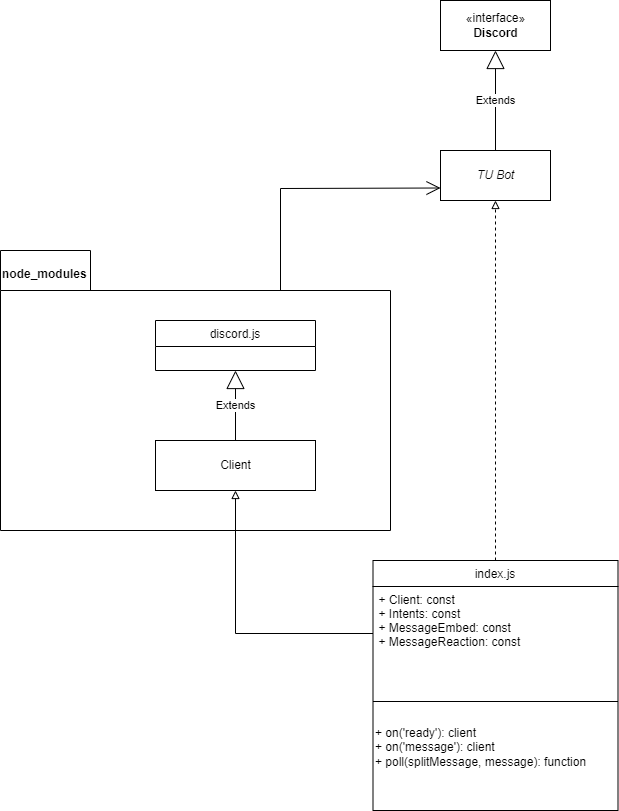

The diagram above was exported from draw.io. Its source (the exported page's mxGraphModel, read from the mxfile embedded in the PNG):
<mxGraphModel dx="1325" dy="1878" grid="1" gridSize="10" guides="1" tooltips="1" connect="1" arrows="1" fold="1" page="1" pageScale="1" pageWidth="827" pageHeight="1169" math="0" shadow="0">
  <root>
    <mxCell id="WIyWlLk6GJQsqaUBKTNV-0" />
    <mxCell id="WIyWlLk6GJQsqaUBKTNV-1" parent="WIyWlLk6GJQsqaUBKTNV-0" />
    <mxCell id="h0F442ViNR7o96K0DLmc-4" value="node_modules" style="shape=folder;fontStyle=1;spacingTop=10;tabWidth=90;tabHeight=40;tabPosition=left;html=1;align=left;verticalAlign=top;" parent="WIyWlLk6GJQsqaUBKTNV-1" vertex="1">
      <mxGeometry x="50" width="390" height="280" as="geometry" />
    </mxCell>
    <mxCell id="zkfFHV4jXpPFQw0GAbJ--0" value="index.js" style="swimlane;fontStyle=0;align=center;verticalAlign=top;childLayout=stackLayout;horizontal=1;startSize=26;horizontalStack=0;resizeParent=1;resizeLast=0;collapsible=1;marginBottom=0;rounded=0;shadow=0;strokeWidth=1;" parent="WIyWlLk6GJQsqaUBKTNV-1" vertex="1">
      <mxGeometry x="422.5" y="310" width="245" height="250" as="geometry">
        <mxRectangle x="230" y="140" width="160" height="26" as="alternateBounds" />
      </mxGeometry>
    </mxCell>
    <mxCell id="zkfFHV4jXpPFQw0GAbJ--2" value="+ Client: const&#10;+ Intents: const&#10;+ MessageEmbed: const&#10;+ MessageReaction: const" style="text;align=left;verticalAlign=top;spacingLeft=4;spacingRight=4;overflow=hidden;rotatable=0;points=[[0,0.5],[1,0.5]];portConstraint=eastwest;rounded=0;shadow=0;html=0;" parent="zkfFHV4jXpPFQw0GAbJ--0" vertex="1">
      <mxGeometry y="26" width="245" height="94" as="geometry" />
    </mxCell>
    <mxCell id="zkfFHV4jXpPFQw0GAbJ--4" value="" style="line;html=1;strokeWidth=1;align=left;verticalAlign=middle;spacingTop=-1;spacingLeft=3;spacingRight=3;rotatable=0;labelPosition=right;points=[];portConstraint=eastwest;" parent="zkfFHV4jXpPFQw0GAbJ--0" vertex="1">
      <mxGeometry y="120" width="245" height="42" as="geometry" />
    </mxCell>
    <mxCell id="ya5AJIq00P3pazx0AFTg-1" value="+ on('ready'): client&lt;br&gt;+ on('message'): client&lt;br&gt;+ poll(splitMessage, message): function" style="text;html=1;align=left;verticalAlign=middle;resizable=0;points=[];autosize=1;strokeColor=none;fillColor=none;" vertex="1" parent="zkfFHV4jXpPFQw0GAbJ--0">
      <mxGeometry y="162" width="245" height="50" as="geometry" />
    </mxCell>
    <mxCell id="zkfFHV4jXpPFQw0GAbJ--17" value="discord.js" style="swimlane;fontStyle=0;align=center;verticalAlign=top;childLayout=stackLayout;horizontal=1;startSize=26;horizontalStack=0;resizeParent=1;resizeLast=0;collapsible=1;marginBottom=0;rounded=0;shadow=0;strokeWidth=1;" parent="WIyWlLk6GJQsqaUBKTNV-1" vertex="1">
      <mxGeometry x="205" y="70" width="160" height="50" as="geometry">
        <mxRectangle x="550" y="140" width="160" height="26" as="alternateBounds" />
      </mxGeometry>
    </mxCell>
    <mxCell id="zkfFHV4jXpPFQw0GAbJ--26" value="" style="endArrow=block;shadow=0;strokeWidth=1;rounded=0;endFill=0;edgeStyle=elbowEdgeStyle;elbow=vertical;entryX=0.5;entryY=1;entryDx=0;entryDy=0;dashed=1;targetPerimeterSpacing=3;" parent="WIyWlLk6GJQsqaUBKTNV-1" source="zkfFHV4jXpPFQw0GAbJ--0" target="h0F442ViNR7o96K0DLmc-2" edge="1">
      <mxGeometry x="0.5" y="41" relative="1" as="geometry">
        <mxPoint x="380" y="192" as="sourcePoint" />
        <mxPoint x="560" y="280" as="targetPoint" />
        <mxPoint x="-40" y="32" as="offset" />
      </mxGeometry>
    </mxCell>
    <mxCell id="zkfFHV4jXpPFQw0GAbJ--28" value="1" style="resizable=0;align=right;verticalAlign=bottom;labelBackgroundColor=none;fontSize=12;" parent="zkfFHV4jXpPFQw0GAbJ--26" connectable="0" vertex="1">
      <mxGeometry x="1" relative="1" as="geometry">
        <mxPoint x="-7" y="4" as="offset" />
      </mxGeometry>
    </mxCell>
    <mxCell id="h0F442ViNR7o96K0DLmc-2" value="&lt;i&gt;TU Bot&lt;/i&gt;" style="html=1;" parent="WIyWlLk6GJQsqaUBKTNV-1" vertex="1">
      <mxGeometry x="490" y="-100" width="110" height="50" as="geometry" />
    </mxCell>
    <mxCell id="h0F442ViNR7o96K0DLmc-3" value="" style="endArrow=open;endFill=1;endSize=12;html=1;rounded=0;exitX=0;exitY=0;exitDx=280;exitDy=40;exitPerimeter=0;entryX=0;entryY=0.75;entryDx=0;entryDy=0;" parent="WIyWlLk6GJQsqaUBKTNV-1" source="h0F442ViNR7o96K0DLmc-4" target="h0F442ViNR7o96K0DLmc-2" edge="1">
      <mxGeometry width="160" relative="1" as="geometry">
        <mxPoint x="300" y="350" as="sourcePoint" />
        <mxPoint x="330" y="-40" as="targetPoint" />
        <Array as="points">
          <mxPoint x="330" y="-62" />
        </Array>
      </mxGeometry>
    </mxCell>
    <mxCell id="h0F442ViNR7o96K0DLmc-0" value="Client" style="html=1;" parent="WIyWlLk6GJQsqaUBKTNV-1" vertex="1">
      <mxGeometry x="205" y="190" width="160" height="50" as="geometry" />
    </mxCell>
    <mxCell id="h0F442ViNR7o96K0DLmc-7" style="edgeStyle=orthogonalEdgeStyle;rounded=0;orthogonalLoop=1;jettySize=auto;html=1;endArrow=block;endFill=0;" parent="WIyWlLk6GJQsqaUBKTNV-1" source="zkfFHV4jXpPFQw0GAbJ--2" target="h0F442ViNR7o96K0DLmc-0" edge="1">
      <mxGeometry relative="1" as="geometry" />
    </mxCell>
    <mxCell id="gfuB81QpCOLipgBbDIUN-1" value="«interface»&lt;br&gt;&lt;b&gt;Discord&lt;/b&gt;" style="html=1;" parent="WIyWlLk6GJQsqaUBKTNV-1" vertex="1">
      <mxGeometry x="490" y="-250" width="110" height="50" as="geometry" />
    </mxCell>
    <mxCell id="gfuB81QpCOLipgBbDIUN-2" value="Extends" style="endArrow=block;endSize=16;endFill=0;html=1;rounded=0;exitX=0.5;exitY=0;exitDx=0;exitDy=0;entryX=0.5;entryY=1;entryDx=0;entryDy=0;" parent="WIyWlLk6GJQsqaUBKTNV-1" source="h0F442ViNR7o96K0DLmc-2" target="gfuB81QpCOLipgBbDIUN-1" edge="1">
      <mxGeometry width="160" relative="1" as="geometry">
        <mxPoint x="350" y="-60" as="sourcePoint" />
        <mxPoint x="510" y="-60" as="targetPoint" />
        <Array as="points" />
      </mxGeometry>
    </mxCell>
    <mxCell id="gfuB81QpCOLipgBbDIUN-3" value="Extends" style="endArrow=block;endSize=16;endFill=0;html=1;rounded=0;exitX=0.5;exitY=0;exitDx=0;exitDy=0;entryX=0.5;entryY=1;entryDx=0;entryDy=0;" parent="WIyWlLk6GJQsqaUBKTNV-1" source="h0F442ViNR7o96K0DLmc-0" target="zkfFHV4jXpPFQw0GAbJ--17" edge="1">
      <mxGeometry width="160" relative="1" as="geometry">
        <mxPoint x="284.5" y="240" as="sourcePoint" />
        <mxPoint x="285" y="190" as="targetPoint" />
        <Array as="points" />
      </mxGeometry>
    </mxCell>
  </root>
</mxGraphModel>